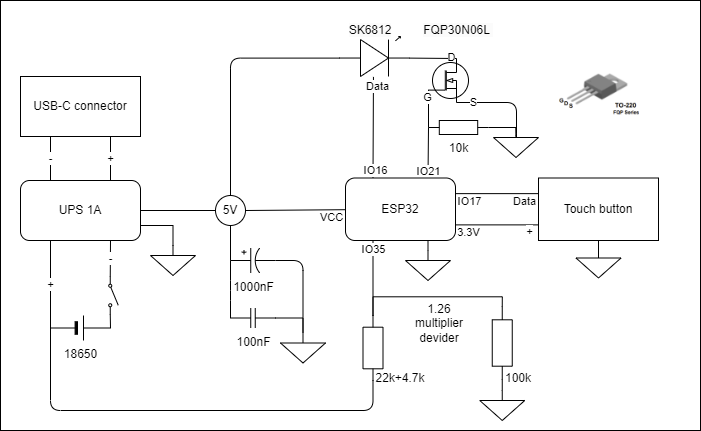

The diagram above was exported from draw.io. Its source (the exported page's mxGraphModel, read from the mxfile embedded in the PNG):
<mxGraphModel dx="1503" dy="1773" grid="1" gridSize="10" guides="1" tooltips="1" connect="1" arrows="1" fold="1" page="1" pageScale="1" pageWidth="850" pageHeight="1100" math="0" shadow="0">
  <root>
    <mxCell id="0" />
    <mxCell id="1" parent="0" />
    <mxCell id="79" value="" style="rounded=0;whiteSpace=wrap;html=1;fillStyle=solid;fillColor=default;gradientColor=none;" vertex="1" parent="1">
      <mxGeometry x="80" y="-60" width="700" height="430" as="geometry" />
    </mxCell>
    <mxCell id="21" style="edgeStyle=none;html=1;exitX=0.75;exitY=1;exitDx=0;exitDy=0;endArrow=none;endFill=0;entryX=0.5;entryY=0;entryDx=0;entryDy=0;entryPerimeter=0;" parent="1" source="2" target="20" edge="1">
      <mxGeometry relative="1" as="geometry">
        <mxPoint x="590" y="240" as="targetPoint" />
      </mxGeometry>
    </mxCell>
    <mxCell id="30" style="edgeStyle=none;html=1;exitX=0.75;exitY=0;exitDx=0;exitDy=0;entryX=0;entryY=0.5;entryDx=0;entryDy=0;entryPerimeter=0;endArrow=none;endFill=0;" parent="1" source="2" target="5" edge="1">
      <mxGeometry relative="1" as="geometry" />
    </mxCell>
    <mxCell id="32" value="IO21" style="edgeLabel;html=1;align=center;verticalAlign=middle;resizable=0;points=[];" parent="30" vertex="1" connectable="0">
      <mxGeometry x="-0.7153" relative="1" as="geometry">
        <mxPoint as="offset" />
      </mxGeometry>
    </mxCell>
    <mxCell id="44" style="edgeStyle=none;html=1;exitX=1;exitY=0.25;exitDx=0;exitDy=0;entryX=0;entryY=0.25;entryDx=0;entryDy=0;endArrow=none;endFill=0;" parent="1" source="2" target="43" edge="1">
      <mxGeometry relative="1" as="geometry" />
    </mxCell>
    <mxCell id="45" value="IO17" style="edgeLabel;html=1;align=center;verticalAlign=middle;resizable=0;points=[];" parent="44" vertex="1" connectable="0">
      <mxGeometry x="-0.7167" relative="1" as="geometry">
        <mxPoint x="1" y="7" as="offset" />
      </mxGeometry>
    </mxCell>
    <mxCell id="46" value="Data" style="edgeLabel;html=1;align=center;verticalAlign=middle;resizable=0;points=[];" parent="44" vertex="1" connectable="0">
      <mxGeometry x="0.8" y="-1" relative="1" as="geometry">
        <mxPoint x="-7" y="6" as="offset" />
      </mxGeometry>
    </mxCell>
    <mxCell id="47" style="edgeStyle=none;html=1;exitX=0.25;exitY=0;exitDx=0;exitDy=0;entryX=0.485;entryY=1.01;entryDx=0;entryDy=0;entryPerimeter=0;endArrow=none;endFill=0;" parent="1" source="2" target="7" edge="1">
      <mxGeometry relative="1" as="geometry" />
    </mxCell>
    <mxCell id="48" value="IO16" style="edgeLabel;html=1;align=center;verticalAlign=middle;resizable=0;points=[];" parent="47" vertex="1" connectable="0">
      <mxGeometry x="-0.9041" y="-2" relative="1" as="geometry">
        <mxPoint y="-3" as="offset" />
      </mxGeometry>
    </mxCell>
    <mxCell id="49" value="Data" style="edgeLabel;html=1;align=center;verticalAlign=middle;resizable=0;points=[];" parent="47" vertex="1" connectable="0">
      <mxGeometry x="0.8195" y="-4" relative="1" as="geometry">
        <mxPoint as="offset" />
      </mxGeometry>
    </mxCell>
    <mxCell id="2" value="ESP32" style="rounded=1;whiteSpace=wrap;html=1;" parent="1" vertex="1">
      <mxGeometry x="425" y="117.5" width="110" height="62.5" as="geometry" />
    </mxCell>
    <mxCell id="13" value="+" style="edgeStyle=none;html=1;exitX=0;exitY=0.5;exitDx=0;exitDy=0;exitPerimeter=0;entryX=0.25;entryY=1;entryDx=0;entryDy=0;endArrow=none;endFill=0;" parent="1" source="3" target="9" edge="1">
      <mxGeometry relative="1" as="geometry" />
    </mxCell>
    <mxCell id="14" value="-" style="edgeStyle=none;html=1;entryX=0.75;entryY=1;entryDx=0;entryDy=0;endArrow=none;endFill=0;exitX=0;exitY=0.8;exitDx=0;exitDy=0;" parent="1" source="4" target="9" edge="1">
      <mxGeometry relative="1" as="geometry">
        <mxPoint x="210" y="230" as="sourcePoint" />
      </mxGeometry>
    </mxCell>
    <mxCell id="15" style="edgeStyle=none;html=1;exitX=1;exitY=0.5;exitDx=0;exitDy=0;exitPerimeter=0;entryX=1;entryY=0.8;entryDx=0;entryDy=0;endArrow=none;endFill=0;" parent="1" source="3" target="4" edge="1">
      <mxGeometry relative="1" as="geometry" />
    </mxCell>
    <mxCell id="61" style="edgeStyle=orthogonalEdgeStyle;html=1;exitX=0;exitY=0.5;exitDx=0;exitDy=0;exitPerimeter=0;entryX=0;entryY=0.5;entryDx=0;entryDy=0;endArrow=none;endFill=0;entryPerimeter=0;" parent="1" source="3" target="62" edge="1">
      <mxGeometry relative="1" as="geometry">
        <Array as="points">
          <mxPoint x="130" y="350" />
        </Array>
      </mxGeometry>
    </mxCell>
    <mxCell id="3" value="18650" style="verticalLabelPosition=bottom;shadow=0;dashed=0;align=center;fillColor=strokeColor;html=1;verticalAlign=top;strokeWidth=1;shape=mxgraph.electrical.miscellaneous.monocell_battery;" parent="1" vertex="1">
      <mxGeometry x="130" y="255" width="60" height="25" as="geometry" />
    </mxCell>
    <mxCell id="4" value="" style="shape=mxgraph.electrical.electro-mechanical.singleSwitch;aspect=fixed;elSwitchState=off;rotation=90;" parent="1" vertex="1">
      <mxGeometry x="174" y="230" width="37.5" height="10" as="geometry" />
    </mxCell>
    <mxCell id="33" style="edgeStyle=none;html=1;exitX=0;exitY=0.5;exitDx=0;exitDy=0;exitPerimeter=0;entryX=0;entryY=0.72;entryDx=0;entryDy=0;entryPerimeter=0;endArrow=none;endFill=0;" parent="1" source="5" target="28" edge="1">
      <mxGeometry relative="1" as="geometry" />
    </mxCell>
    <mxCell id="34" value="G" style="edgeLabel;html=1;align=center;verticalAlign=middle;resizable=0;points=[];" parent="33" vertex="1" connectable="0">
      <mxGeometry x="0.6568" y="2" relative="1" as="geometry">
        <mxPoint as="offset" />
      </mxGeometry>
    </mxCell>
    <mxCell id="37" style="edgeStyle=none;html=1;exitX=1;exitY=0.5;exitDx=0;exitDy=0;exitPerimeter=0;entryX=0.5;entryY=0;entryDx=0;entryDy=0;entryPerimeter=0;endArrow=none;endFill=0;" parent="1" source="5" target="35" edge="1">
      <mxGeometry relative="1" as="geometry" />
    </mxCell>
    <mxCell id="5" value="10k" style="pointerEvents=1;verticalLabelPosition=bottom;shadow=0;dashed=0;align=center;html=1;verticalAlign=top;shape=mxgraph.electrical.resistors.resistor_1;" parent="1" vertex="1">
      <mxGeometry x="508" y="60" width="60" height="14" as="geometry" />
    </mxCell>
    <mxCell id="24" style="edgeStyle=orthogonalEdgeStyle;html=1;exitX=1;exitY=0.5;exitDx=0;exitDy=0;exitPerimeter=0;entryX=0.5;entryY=0;entryDx=0;entryDy=0;entryPerimeter=0;endArrow=none;endFill=0;rounded=1;" parent="1" source="6" target="23" edge="1">
      <mxGeometry relative="1" as="geometry">
        <mxPoint x="205" y="-57.5" as="sourcePoint" />
      </mxGeometry>
    </mxCell>
    <mxCell id="66" style="edgeStyle=orthogonalEdgeStyle;html=1;exitX=0;exitY=0.5;exitDx=0;exitDy=0;exitPerimeter=0;endArrow=none;endFill=0;entryX=0;entryY=0.5;entryDx=0;entryDy=0;entryPerimeter=0;" parent="1" source="6" target="65" edge="1">
      <mxGeometry relative="1" as="geometry">
        <Array as="points">
          <mxPoint x="310" y="230" />
          <mxPoint x="310" y="230" />
        </Array>
        <mxPoint x="290" y="270" as="targetPoint" />
      </mxGeometry>
    </mxCell>
    <mxCell id="6" value="1000nF" style="pointerEvents=1;verticalLabelPosition=bottom;shadow=0;dashed=0;align=center;html=1;verticalAlign=top;shape=mxgraph.electrical.capacitors.capacitor_3;" parent="1" vertex="1">
      <mxGeometry x="310" y="187.5" width="45" height="25" as="geometry" />
    </mxCell>
    <mxCell id="26" style="edgeStyle=none;html=1;exitX=1;exitY=0.54;exitDx=0;exitDy=0;exitPerimeter=0;endArrow=none;endFill=0;entryX=0.7;entryY=0;entryDx=0;entryDy=0;entryPerimeter=0;" parent="1" source="7" target="28" edge="1">
      <mxGeometry relative="1" as="geometry">
        <mxPoint x="550" y="-184" as="targetPoint" />
      </mxGeometry>
    </mxCell>
    <mxCell id="42" value="D" style="edgeLabel;html=1;align=center;verticalAlign=middle;resizable=0;points=[];" parent="26" vertex="1" connectable="0">
      <mxGeometry x="0.7397" y="1" relative="1" as="geometry">
        <mxPoint as="offset" />
      </mxGeometry>
    </mxCell>
    <mxCell id="7" value="" style="verticalLabelPosition=bottom;shadow=0;dashed=0;align=center;html=1;verticalAlign=top;shape=mxgraph.electrical.opto_electronics.led_1;pointerEvents=1;" parent="1" vertex="1">
      <mxGeometry x="419" y="-24" width="70" height="40" as="geometry" />
    </mxCell>
    <mxCell id="8" value="" style="pointerEvents=1;verticalLabelPosition=bottom;shadow=0;dashed=0;align=center;html=1;verticalAlign=top;shape=mxgraph.electrical.signal_sources.signal_ground;" parent="1" vertex="1">
      <mxGeometry x="230" y="185" width="45" height="30" as="geometry" />
    </mxCell>
    <mxCell id="19" value="" style="edgeStyle=orthogonalEdgeStyle;html=1;exitX=1;exitY=0.75;exitDx=0;exitDy=0;entryX=0.5;entryY=0;entryDx=0;entryDy=0;entryPerimeter=0;endArrow=none;endFill=0;rounded=0;" parent="1" source="9" target="8" edge="1">
      <mxGeometry x="0.0057" relative="1" as="geometry">
        <mxPoint as="offset" />
      </mxGeometry>
    </mxCell>
    <mxCell id="22" style="edgeStyle=none;html=1;exitX=0.5;exitY=1;exitDx=0;exitDy=0;endArrow=none;endFill=0;entryX=0;entryY=0.5;entryDx=0;entryDy=0;entryPerimeter=0;" parent="1" source="53" target="6" edge="1">
      <mxGeometry relative="1" as="geometry">
        <mxPoint x="250" y="40" as="targetPoint" />
      </mxGeometry>
    </mxCell>
    <mxCell id="25" style="edgeStyle=orthogonalEdgeStyle;html=1;exitX=0.5;exitY=0;exitDx=0;exitDy=0;entryX=0;entryY=0.54;entryDx=0;entryDy=0;entryPerimeter=0;endArrow=none;endFill=0;" parent="1" source="53" target="7" edge="1">
      <mxGeometry relative="1" as="geometry" />
    </mxCell>
    <mxCell id="50" style="edgeStyle=none;html=1;exitX=1;exitY=0.5;exitDx=0;exitDy=0;endArrow=none;endFill=0;" parent="1" source="53" target="2" edge="1">
      <mxGeometry relative="1" as="geometry" />
    </mxCell>
    <mxCell id="52" value="VCC" style="edgeLabel;html=1;align=center;verticalAlign=middle;resizable=0;points=[];" parent="50" vertex="1" connectable="0">
      <mxGeometry x="0.7455" y="-1" relative="1" as="geometry">
        <mxPoint x="-2" y="6" as="offset" />
      </mxGeometry>
    </mxCell>
    <mxCell id="55" style="edgeStyle=none;html=1;exitX=1;exitY=0.5;exitDx=0;exitDy=0;entryX=0;entryY=0.5;entryDx=0;entryDy=0;endArrow=none;endFill=0;" parent="1" source="9" target="53" edge="1">
      <mxGeometry relative="1" as="geometry" />
    </mxCell>
    <mxCell id="9" value="UPS 1A" style="rounded=1;whiteSpace=wrap;html=1;" parent="1" vertex="1">
      <mxGeometry x="100" y="120" width="120" height="60" as="geometry" />
    </mxCell>
    <mxCell id="11" value="+" style="edgeStyle=none;html=1;exitX=0.75;exitY=1;exitDx=0;exitDy=0;entryX=0.75;entryY=0;entryDx=0;entryDy=0;endArrow=none;endFill=0;" parent="1" source="10" target="9" edge="1">
      <mxGeometry relative="1" as="geometry" />
    </mxCell>
    <mxCell id="12" value="-" style="edgeStyle=none;html=1;exitX=0.25;exitY=1;exitDx=0;exitDy=0;entryX=0.25;entryY=0;entryDx=0;entryDy=0;endArrow=none;endFill=0;" parent="1" source="10" target="9" edge="1">
      <mxGeometry relative="1" as="geometry" />
    </mxCell>
    <mxCell id="10" value="USB-C connector" style="rounded=0;whiteSpace=wrap;html=1;" parent="1" vertex="1">
      <mxGeometry x="100" y="16" width="120" height="60" as="geometry" />
    </mxCell>
    <mxCell id="20" value="" style="pointerEvents=1;verticalLabelPosition=bottom;shadow=0;dashed=0;align=center;html=1;verticalAlign=top;shape=mxgraph.electrical.signal_sources.signal_ground;" parent="1" vertex="1">
      <mxGeometry x="485" y="190" width="45" height="30" as="geometry" />
    </mxCell>
    <mxCell id="23" value="" style="pointerEvents=1;verticalLabelPosition=bottom;shadow=0;dashed=0;align=center;html=1;verticalAlign=top;shape=mxgraph.electrical.signal_sources.signal_ground;" parent="1" vertex="1">
      <mxGeometry x="360" y="272.5" width="45" height="30" as="geometry" />
    </mxCell>
    <mxCell id="38" style="edgeStyle=orthogonalEdgeStyle;html=1;exitX=0.7;exitY=1;exitDx=0;exitDy=0;exitPerimeter=0;endArrow=none;endFill=0;entryX=0.5;entryY=0;entryDx=0;entryDy=0;entryPerimeter=0;" parent="1" source="28" target="35" edge="1">
      <mxGeometry relative="1" as="geometry">
        <mxPoint x="690" y="26" as="targetPoint" />
        <Array as="points">
          <mxPoint x="596" y="42" />
          <mxPoint x="596" y="83" />
        </Array>
      </mxGeometry>
    </mxCell>
    <mxCell id="40" value="S" style="edgeLabel;html=1;align=center;verticalAlign=middle;resizable=0;points=[];" parent="38" vertex="1" connectable="0">
      <mxGeometry x="-0.7239" y="1" relative="1" as="geometry">
        <mxPoint as="offset" />
      </mxGeometry>
    </mxCell>
    <mxCell id="28" value="" style="verticalLabelPosition=bottom;shadow=0;dashed=0;align=center;html=1;verticalAlign=top;shape=mxgraph.electrical.mosfets1.n-channel_mosfet_1;" parent="1" vertex="1">
      <mxGeometry x="508" y="-2" width="40" height="44" as="geometry" />
    </mxCell>
    <mxCell id="29" value="" style="shape=image;verticalLabelPosition=bottom;labelBackgroundColor=default;verticalAlign=top;aspect=fixed;imageAspect=0;image=data:image/png,(base64 omitted: 14788 chars);" parent="1" vertex="1">
      <mxGeometry x="630.3199999999999" y="-2" width="95.37" height="68" as="geometry" />
    </mxCell>
    <mxCell id="35" value="" style="pointerEvents=1;verticalLabelPosition=bottom;shadow=0;dashed=0;align=center;html=1;verticalAlign=top;shape=mxgraph.electrical.signal_sources.signal_ground;" parent="1" vertex="1">
      <mxGeometry x="573" y="67" width="45" height="30" as="geometry" />
    </mxCell>
    <mxCell id="56" style="html=1;exitX=0;exitY=0.75;exitDx=0;exitDy=0;endArrow=none;endFill=0;entryX=1;entryY=0.75;entryDx=0;entryDy=0;" parent="1" source="43" target="2" edge="1">
      <mxGeometry relative="1" as="geometry">
        <mxPoint x="535" y="160" as="targetPoint" />
      </mxGeometry>
    </mxCell>
    <mxCell id="57" value="+" style="edgeLabel;html=1;align=center;verticalAlign=middle;resizable=0;points=[];" parent="56" vertex="1" connectable="0">
      <mxGeometry x="-0.9522" y="3" relative="1" as="geometry">
        <mxPoint x="-8" y="3" as="offset" />
      </mxGeometry>
    </mxCell>
    <mxCell id="60" value="3.3V" style="edgeLabel;html=1;align=center;verticalAlign=middle;resizable=0;points=[];" parent="56" vertex="1" connectable="0">
      <mxGeometry x="0.7961" y="1" relative="1" as="geometry">
        <mxPoint x="4" y="6" as="offset" />
      </mxGeometry>
    </mxCell>
    <mxCell id="59" style="edgeStyle=orthogonalEdgeStyle;html=1;exitX=0.5;exitY=1;exitDx=0;exitDy=0;entryX=0.5;entryY=0;entryDx=0;entryDy=0;entryPerimeter=0;endArrow=none;endFill=0;" parent="1" source="43" target="58" edge="1">
      <mxGeometry relative="1" as="geometry" />
    </mxCell>
    <mxCell id="43" value="Touch button" style="rounded=0;whiteSpace=wrap;html=1;" parent="1" vertex="1">
      <mxGeometry x="618" y="117.5" width="120" height="62.5" as="geometry" />
    </mxCell>
    <mxCell id="53" value="5V" style="ellipse;whiteSpace=wrap;html=1;aspect=fixed;" parent="1" vertex="1">
      <mxGeometry x="295" y="135" width="30" height="30" as="geometry" />
    </mxCell>
    <mxCell id="58" value="" style="pointerEvents=1;verticalLabelPosition=bottom;shadow=0;dashed=0;align=center;html=1;verticalAlign=top;shape=mxgraph.electrical.signal_sources.signal_ground;" parent="1" vertex="1">
      <mxGeometry x="655.5" y="187.5" width="45" height="30" as="geometry" />
    </mxCell>
    <mxCell id="63" style="edgeStyle=orthogonalEdgeStyle;html=1;exitX=1;exitY=0.5;exitDx=0;exitDy=0;exitPerimeter=0;entryX=0.25;entryY=1;entryDx=0;entryDy=0;endArrow=none;endFill=0;" parent="1" source="62" target="2" edge="1">
      <mxGeometry relative="1" as="geometry" />
    </mxCell>
    <mxCell id="64" value="IO35" style="edgeLabel;html=1;align=center;verticalAlign=middle;resizable=0;points=[];" parent="63" vertex="1" connectable="0">
      <mxGeometry x="0.8991" relative="1" as="geometry">
        <mxPoint y="4" as="offset" />
      </mxGeometry>
    </mxCell>
    <mxCell id="62" value="" style="pointerEvents=1;verticalLabelPosition=bottom;shadow=0;dashed=0;align=center;html=1;verticalAlign=top;shape=mxgraph.electrical.resistors.resistor_1;rotation=-90;" parent="1" vertex="1">
      <mxGeometry x="420" y="277.5" width="65" height="20" as="geometry" />
    </mxCell>
    <mxCell id="67" style="edgeStyle=orthogonalEdgeStyle;html=1;exitX=1;exitY=0.5;exitDx=0;exitDy=0;exitPerimeter=0;entryX=0.5;entryY=0;entryDx=0;entryDy=0;entryPerimeter=0;endArrow=none;endFill=0;rounded=0;" parent="1" source="65" target="23" edge="1">
      <mxGeometry relative="1" as="geometry" />
    </mxCell>
    <mxCell id="65" value="100nF" style="pointerEvents=1;verticalLabelPosition=bottom;shadow=0;dashed=0;align=center;html=1;verticalAlign=top;shape=mxgraph.electrical.capacitors.capacitor_1;" parent="1" vertex="1">
      <mxGeometry x="310" y="247.5" width="45" height="20" as="geometry" />
    </mxCell>
    <mxCell id="70" style="edgeStyle=orthogonalEdgeStyle;html=1;exitX=1;exitY=0.5;exitDx=0;exitDy=0;exitPerimeter=0;entryX=1;entryY=0.5;entryDx=0;entryDy=0;entryPerimeter=0;endArrow=none;endFill=0;rounded=0;" parent="1" source="69" target="62" edge="1">
      <mxGeometry relative="1" as="geometry" />
    </mxCell>
    <mxCell id="72" style="edgeStyle=orthogonalEdgeStyle;html=1;exitX=0;exitY=0.5;exitDx=0;exitDy=0;exitPerimeter=0;entryX=0.5;entryY=0;entryDx=0;entryDy=0;entryPerimeter=0;endArrow=none;endFill=0;rounded=0;" parent="1" source="69" target="71" edge="1">
      <mxGeometry relative="1" as="geometry" />
    </mxCell>
    <mxCell id="69" value="" style="pointerEvents=1;verticalLabelPosition=bottom;shadow=0;dashed=0;align=center;html=1;verticalAlign=top;shape=mxgraph.electrical.resistors.resistor_1;rotation=-90;" parent="1" vertex="1">
      <mxGeometry x="545.5" y="272.5" width="72.5" height="20" as="geometry" />
    </mxCell>
    <mxCell id="71" value="" style="pointerEvents=1;verticalLabelPosition=bottom;shadow=0;dashed=0;align=center;html=1;verticalAlign=top;shape=mxgraph.electrical.signal_sources.signal_ground;" parent="1" vertex="1">
      <mxGeometry x="559.25" y="330" width="45" height="30" as="geometry" />
    </mxCell>
    <mxCell id="73" value="1.26 multiplier devider" style="text;html=1;strokeColor=none;fillColor=none;align=center;verticalAlign=middle;whiteSpace=wrap;rounded=0;" parent="1" vertex="1">
      <mxGeometry x="489" y="247.5" width="60" height="30" as="geometry" />
    </mxCell>
    <mxCell id="74" value="&#10;&lt;span style=&quot;color: rgb(0, 0, 0); font-family: Helvetica; font-size: 12px; font-style: normal; font-variant-ligatures: normal; font-variant-caps: normal; font-weight: 400; letter-spacing: normal; orphans: 2; text-indent: 0px; text-transform: none; widows: 2; word-spacing: 0px; -webkit-text-stroke-width: 0px; background-color: rgb(251, 251, 251); text-decoration-thickness: initial; text-decoration-style: initial; text-decoration-color: initial; float: none; display: inline !important;&quot;&gt;SK6812&lt;/span&gt;&#10;&#10;" style="text;html=1;strokeColor=none;fillColor=none;align=center;verticalAlign=middle;whiteSpace=wrap;rounded=0;" parent="1" vertex="1">
      <mxGeometry x="420" y="-30" width="60" height="14" as="geometry" />
    </mxCell>
    <mxCell id="75" value="&#10;&lt;span style=&quot;color: rgb(0, 0, 0); font-family: Helvetica; font-size: 12px; font-style: normal; font-variant-ligatures: normal; font-variant-caps: normal; font-weight: 400; letter-spacing: normal; orphans: 2; text-align: center; text-indent: 0px; text-transform: none; widows: 2; word-spacing: 0px; -webkit-text-stroke-width: 0px; background-color: rgb(251, 251, 251); text-decoration-thickness: initial; text-decoration-style: initial; text-decoration-color: initial; float: none; display: inline !important;&quot;&gt;FQP30N06L&amp;nbsp;&lt;/span&gt;&#10;&#10;" style="text;html=1;strokeColor=none;fillColor=none;align=center;verticalAlign=middle;whiteSpace=wrap;rounded=0;" parent="1" vertex="1">
      <mxGeometry x="508" y="-38" width="60" height="30" as="geometry" />
    </mxCell>
    <mxCell id="76" value="&#10;&lt;span style=&quot;color: rgb(0, 0, 0); font-family: Helvetica; font-size: 12px; font-style: normal; font-variant-ligatures: normal; font-variant-caps: normal; font-weight: 400; letter-spacing: normal; orphans: 2; text-align: center; text-indent: 0px; text-transform: none; widows: 2; word-spacing: 0px; -webkit-text-stroke-width: 0px; background-color: rgb(255, 255, 255); text-decoration-thickness: initial; text-decoration-style: initial; text-decoration-color: initial; float: none; display: inline !important;&quot;&gt;22k+4.7k&lt;/span&gt;&#10;&#10;" style="text;html=1;strokeColor=none;fillColor=none;align=center;verticalAlign=middle;whiteSpace=wrap;rounded=0;" parent="1" vertex="1">
      <mxGeometry x="450" y="310" width="60" height="30" as="geometry" />
    </mxCell>
    <mxCell id="77" value="&#10;&lt;span style=&quot;color: rgb(0, 0, 0); font-family: Helvetica; font-size: 12px; font-style: normal; font-variant-ligatures: normal; font-variant-caps: normal; font-weight: 400; letter-spacing: normal; orphans: 2; text-align: center; text-indent: 0px; text-transform: none; widows: 2; word-spacing: 0px; -webkit-text-stroke-width: 0px; background-color: rgb(255, 255, 255); text-decoration-thickness: initial; text-decoration-style: initial; text-decoration-color: initial; float: none; display: inline !important;&quot;&gt;100k&lt;/span&gt;&#10;&#10;" style="text;html=1;strokeColor=none;fillColor=none;align=center;verticalAlign=middle;whiteSpace=wrap;rounded=0;" parent="1" vertex="1">
      <mxGeometry x="568" y="310" width="60" height="30" as="geometry" />
    </mxCell>
  </root>
</mxGraphModel>